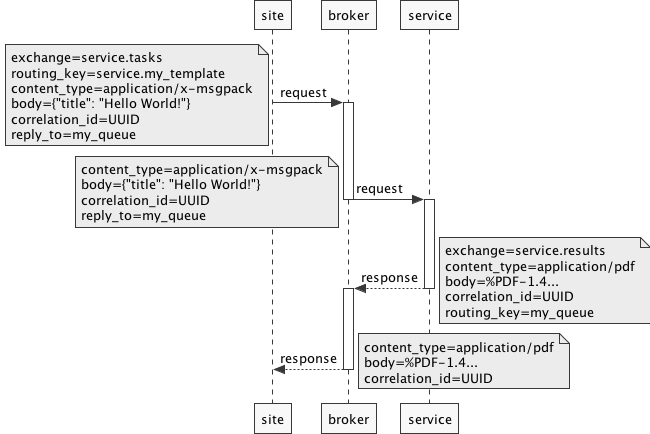

The diagram above was rendered by PlantUML. Its source (embedded in the PNG):
@startuml
skinparam monochrome true

site -> broker: request
activate broker

note left
    exchange=service.tasks
    routing_key=service.my_template
    content_type=application/x-msgpack
    body={"title": "Hello World!"}
    correlation_id=UUID
    reply_to=my_queue
end note

broker -> service: request
deactivate broker
activate service

note left
    content_type=application/x-msgpack
    body={"title": "Hello World!"}
    correlation_id=UUID
    reply_to=my_queue
end note

service --> broker: response
deactivate service
activate broker

note right
    exchange=service.results
    content_type=application/pdf
    body=%PDF-1.4...
    correlation_id=UUID
    routing_key=my_queue
end note

broker --> site: response
deactivate broker

note right
    content_type=application/pdf
    body=%PDF-1.4...
    correlation_id=UUID
end note

@enduml